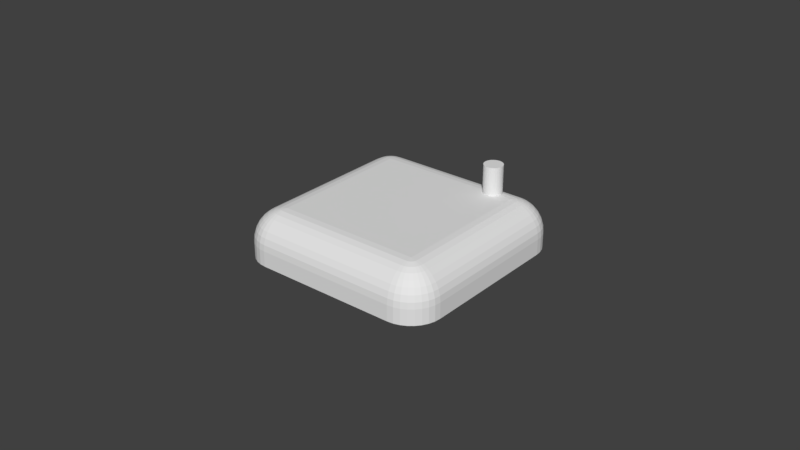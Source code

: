 # Source: pixel-power-bottom-2.blend  (saved by Blender 2.78.0; exported with 4.5.12 LTS)
import bpy
from mathutils import Matrix  # noqa: F401  (used for matrix-valued properties, if any)

bpy.ops.wm.read_factory_settings(use_empty=True)
scene = bpy.context.scene
scene.name = 'Scene'

# ---- collections
col_collection_1 = bpy.data.collections.new('Collection 1'); scene.collection.children.link(col_collection_1)

# ---- world
world_world = bpy.data.worlds.new('World'); scene.world = world_world
world_world.color = (0.05088, 0.05088, 0.05088)
world_world.use_sun_shadow = False
world_world.sun_shadow_jitter_overblur = 0.0
world_world.cycles.sampling_method = 'MANUAL'

# ---- meshes
me_cylinder_002 = bpy.data.meshes.new('Cylinder.002')
me_cylinder_002.from_pydata([(0.0, 0.003, 0.004), (0.0, 0.003, 0.024), (0.0005853, 0.002942, 0.024), (0.0005853, 0.002942, 0.004), (5.821e-11, 0.0015, 0.002612), (0.0002926, 0.001471, 0.002612), (-0.0005853, 0.002942, 0.004), (-0.0005853, 0.002942, 0.024), (-0.001148, 0.002772, 0.024), (-0.001667, 0.002494, 0.024), (-0.002121, 0.002121, 0.024), (-0.002494, 0.001667, 0.024), (-0.002772, 0.001148, 0.024), (-0.002942, 0.0005853, 0.024), (-0.003, 2.897e-09, 0.024), (-0.002942, -0.0005853, 0.024), (-0.002772, -0.001148, 0.024), (-0.002494, -0.001667, 0.024), (-0.002121, -0.002121, 0.024), (-0.001667, -0.002494, 0.024), (-0.001148, -0.002772, 0.024), (-0.0005853, -0.002942, 0.024), (-9.775e-10, -0.003, 0.024), (0.0005853, -0.002942, 0.024), (0.001148, -0.002772, 0.024), (0.001667, -0.002494, 0.024), (0.002121, -0.002121, 0.024), (0.002494, -0.001667, 0.024), (0.002772, -0.001148, 0.024), (0.002942, -0.0005853, 0.024), (0.003, 2.265e-10, 0.024), (0.002942, 0.0005853, 0.024), (0.002772, 0.001148, 0.024), (0.002494, 0.001667, 0.024), (0.002121, 0.002121, 0.024), (0.001667, 0.002494, 0.024), (0.001148, 0.002772, 0.024), (0.001148, 0.002772, 0.004), (-0.0002926, 0.001471, 0.002612), (0.000574, 0.001386, 0.002612), (-0.001148, 0.002772, 0.004), (-0.001667, 0.002494, 0.004), (-0.002121, 0.002121, 0.004), (-0.002494, 0.001667, 0.004), (-0.002772, 0.001148, 0.004), (-0.002942, 0.0005853, 0.004), (-0.003, 2.897e-09, 0.004), (-0.002942, -0.0005853, 0.004), (-0.002772, -0.001148, 0.004), (-0.002494, -0.001667, 0.004), (-0.002121, -0.002121, 0.004), (-0.001667, -0.002494, 0.004), (-0.001148, -0.002772, 0.004), (-0.0005853, -0.002942, 0.004), (-9.775e-10, -0.003, 0.004), (0.0005853, -0.002942, 0.004), (0.001148, -0.002772, 0.004), (0.001667, -0.002494, 0.004), (0.002121, -0.002121, 0.004), (0.002494, -0.001667, 0.004), (0.002772, -0.001148, 0.004), (0.002942, -0.0005853, 0.004), (0.003, 2.265e-10, 0.004), (0.002942, 0.0005853, 0.004), (0.002772, 0.001148, 0.004), (0.002494, 0.001667, 0.004), (0.002121, 0.002121, 0.004), (0.001667, 0.002494, 0.004), (-0.000574, 0.001386, 0.002612), (0.0008334, 0.001247, 0.002612), (-0.0008334, 0.001247, 0.002612), (-0.001061, 0.001061, 0.002612), (-0.001247, 0.0008334, 0.002612), (-0.001386, 0.000574, 0.002612), (-0.001471, 0.0002926, 0.002612), (-0.0015, 1.448e-09, 0.002612), (-0.001471, -0.0002926, 0.002612), (-0.001386, -0.000574, 0.002612), (-0.001247, -0.0008334, 0.002612), (-0.001061, -0.001061, 0.002612), (-0.0008334, -0.001247, 0.002612), (-0.000574, -0.001386, 0.002612), (-0.0002926, -0.001471, 0.002612), (-4.306e-10, -0.0015, 0.002612), (0.0002926, -0.001471, 0.002612), (0.000574, -0.001386, 0.002612), (0.0008334, -0.001247, 0.002612), (0.001061, -0.001061, 0.002612), (0.001247, -0.0008334, 0.002612), (0.001386, -0.000574, 0.002612), (0.001471, -0.0002926, 0.002612), (0.0015, 1.132e-10, 0.002612), (0.001471, 0.0002926, 0.002612), (0.001386, 0.000574, 0.002612), (0.001247, 0.0008334, 0.002612), (0.001061, 0.001061, 0.002612), (0.0002926, 0.001471, -0.008), (0.0, 0.0015, -0.008), (0.000574, 0.001386, -0.008), (0.0008334, 0.001247, -0.008), (0.001061, 0.001061, -0.008), (0.001247, 0.0008334, -0.008), (0.001386, 0.000574, -0.008), (0.001471, 0.0002926, -0.008), (0.0015, 1.132e-10, -0.008), (0.001471, -0.0002926, -0.008), (0.001386, -0.000574, -0.008), (0.001247, -0.0008334, -0.008), (0.001061, -0.001061, -0.008), (0.0008334, -0.001247, -0.008), (0.000574, -0.001386, -0.008), (0.0002926, -0.001471, -0.008), (-4.888e-10, -0.0015, -0.008), (-0.0002926, -0.001471, -0.008), (-0.000574, -0.001386, -0.008), (-0.0008334, -0.001247, -0.008), (-0.001061, -0.001061, -0.008), (-0.001247, -0.0008334, -0.008), (-0.001386, -0.000574, -0.008), (-0.001471, -0.0002926, -0.008), (-0.0015, 1.448e-09, -0.008), (-0.001471, 0.0002926, -0.008), (-0.001386, 0.000574, -0.008), (-0.001247, 0.0008334, -0.008), (-0.001061, 0.001061, -0.008), (-0.0008334, 0.001247, -0.008), (-0.000574, 0.001386, -0.008), (-0.0002926, 0.001471, -0.008)], [], [(0, 1, 2, 3), (4, 0, 3, 5), (6, 7, 1, 0), (2, 1, 7, 8, 9, 10, 11, 12, 13, 14, 15, 16, 17, 18, 19, 20, 21, 22, 23, 24, 25, 26, 27, 28, 29, 30, 31, 32, 33, 34, 35, 36), (3, 2, 36, 37), (38, 6, 0, 4), (5, 3, 37, 39), (40, 8, 7, 6), (41, 9, 8, 40), (42, 10, 9, 41), (43, 11, 10, 42), (44, 12, 11, 43), (45, 13, 12, 44), (46, 14, 13, 45), (47, 15, 14, 46), (48, 16, 15, 47), (49, 17, 16, 48), (50, 18, 17, 49), (51, 19, 18, 50), (52, 20, 19, 51), (53, 21, 20, 52), (54, 22, 21, 53), (55, 23, 22, 54), (56, 24, 23, 55), (57, 25, 24, 56), (58, 26, 25, 57), (59, 27, 26, 58), (60, 28, 27, 59), (61, 29, 28, 60), (62, 30, 29, 61), (63, 31, 30, 62), (64, 32, 31, 63), (65, 33, 32, 64), (66, 34, 33, 65), (67, 35, 34, 66), (37, 36, 35, 67), (68, 40, 6, 38), (39, 37, 67, 69), (70, 41, 40, 68), (71, 42, 41, 70), (72, 43, 42, 71), (73, 44, 43, 72), (45, 44, 73, 74), (46, 45, 74, 75), (47, 46, 75, 76), (77, 48, 47, 76), (78, 49, 48, 77), (79, 50, 49, 78), (80, 51, 50, 79), (81, 52, 51, 80), (82, 53, 52, 81), (83, 54, 53, 82), (84, 55, 54, 83), (85, 56, 55, 84), (86, 57, 56, 85), (87, 58, 57, 86), (88, 59, 58, 87), (60, 59, 88, 89), (61, 60, 89, 90), (62, 61, 90, 91), (92, 63, 62, 91), (93, 64, 63, 92), (94, 65, 64, 93), (95, 66, 65, 94), (69, 67, 66, 95), (5, 96, 97, 4), (39, 98, 96, 5), (97, 96, 98, 99, 100, 101, 102, 103, 104, 105, 106, 107, 108, 109, 110, 111, 112, 113, 114, 115, 116, 117, 118, 119, 120, 121, 122, 123, 124, 125, 126, 127), (4, 97, 127, 38), (69, 99, 98, 39), (95, 100, 99, 69), (94, 101, 100, 95), (93, 102, 101, 94), (92, 103, 102, 93), (103, 92, 91, 104), (104, 91, 90, 105), (105, 90, 89, 106), (88, 107, 106, 89), (87, 108, 107, 88), (86, 109, 108, 87), (85, 110, 109, 86), (84, 111, 110, 85), (83, 112, 111, 84), (82, 113, 112, 83), (81, 114, 113, 82), (80, 115, 114, 81), (79, 116, 115, 80), (78, 117, 116, 79), (77, 118, 117, 78), (76, 119, 118, 77), (75, 120, 119, 76), (120, 75, 74, 121), (121, 74, 73, 122), (122, 73, 72, 123), (71, 124, 123, 72), (70, 125, 124, 71), (68, 126, 125, 70), (38, 127, 126, 68)])
me_cylinder_002.use_remesh_preserve_volume = False
me_cylinder_002.use_remesh_preserve_attributes = False
me_cylinder_002.use_mirror_vertex_groups = False
me_cylinder_002.update()
me_cube_002 = bpy.data.meshes.new('Cube.002')
me_cube_002.from_pydata([(-0.023, -0.033, 1.863e-09), (-0.033, -0.023, 1.863e-09), (-0.02495, -0.03281, 1.863e-09), (-0.02683, -0.03224, 1.863e-09), (-0.02856, -0.03131, 1.863e-09), (-0.03007, -0.03007, 1.863e-09), (-0.03131, -0.02856, 1.863e-09), (-0.03224, -0.02683, 1.863e-09), (-0.03281, -0.02495, 1.863e-09), (-0.033, 0.023, 1.863e-09), (-0.023, 0.033, 1.863e-09), (-0.03281, 0.02495, 1.863e-09), (-0.03224, 0.02683, 1.863e-09), (-0.03131, 0.02856, 1.863e-09), (-0.03007, 0.03007, 1.863e-09), (-0.02856, 0.03131, 1.863e-09), (-0.02683, 0.03224, 1.863e-09), (-0.02495, 0.03281, 1.863e-09), (0.033, -0.023, 1.863e-09), (0.023, -0.033, 1.863e-09), (0.03281, -0.02495, 1.863e-09), (0.03224, -0.02683, 1.863e-09), (0.03131, -0.02856, 1.863e-09), (0.03007, -0.03007, 1.863e-09), (0.02856, -0.03131, 1.863e-09), (0.02683, -0.03224, 1.863e-09), (0.02495, -0.03281, 1.863e-09), (0.023, 0.033, 1.863e-09), (0.033, 0.023, 1.863e-09), (0.02495, 0.03281, 1.863e-09), (0.02683, 0.03224, 1.863e-09), (0.02856, 0.03131, 1.863e-09), (0.03007, 0.03007, 1.863e-09), (0.03131, 0.02856, 1.863e-09), (0.03224, 0.02683, 1.863e-09), (0.03281, 0.02495, 1.863e-09), (-0.023, -0.02251, 0.015), (-0.033, -0.023, 0.005), (-0.02495, -0.0226, 0.01481), (-0.02683, -0.0227, 0.01424), (-0.02856, -0.02278, 0.01331), (-0.03007, -0.02286, 0.01207), (-0.03131, -0.02292, 0.01056), (-0.03224, -0.02296, 0.008827), (-0.03281, -0.02299, 0.006951), (-0.02251, -0.023, 0.015), (-0.023, -0.033, 0.005), (-0.0226, -0.02495, 0.01481), (-0.0227, -0.02683, 0.01424), (-0.02278, -0.02856, 0.01331), (-0.02286, -0.03007, 0.01207), (-0.02292, -0.03131, 0.01056), (-0.02296, -0.03224, 0.008827), (-0.02299, -0.03281, 0.006951), (-0.03281, -0.02495, 0.005), (-0.02488, -0.02337, 0.01481), (-0.02672, -0.02374, 0.01424), (-0.02843, -0.02408, 0.01331), (-0.02992, -0.02438, 0.01207), (-0.03115, -0.02462, 0.01056), (-0.03206, -0.0248, 0.008827), (-0.03262, -0.02491, 0.006951), (-0.03224, -0.02683, 0.005), (-0.02477, -0.02373, 0.01481), (-0.02651, -0.02445, 0.01424), (-0.02811, -0.02512, 0.01331), (-0.02952, -0.0257, 0.01207), (-0.03067, -0.02618, 0.01056), (-0.03153, -0.02653, 0.008827), (-0.03206, -0.02675, 0.006951), (-0.03131, -0.02856, 0.005), (-0.02459, -0.02406, 0.01481), (-0.02616, -0.02511, 0.01424), (-0.0276, -0.02607, 0.01331), (-0.02887, -0.02692, 0.01207), (-0.02991, -0.02761, 0.01056), (-0.03068, -0.02813, 0.008827), (-0.03115, -0.02845, 0.006951), (-0.03007, -0.03007, 0.005), (-0.02435, -0.02435, 0.01481), (-0.02568, -0.02568, 0.01424), (-0.02691, -0.02691, 0.01331), (-0.02799, -0.02799, 0.01207), (-0.02887, -0.02887, 0.01056), (-0.02953, -0.02953, 0.008827), (-0.02993, -0.02993, 0.006951), (-0.02856, -0.03131, 0.005), (-0.02406, -0.02459, 0.01481), (-0.02511, -0.02616, 0.01424), (-0.02607, -0.0276, 0.01331), (-0.02692, -0.02887, 0.01207), (-0.02761, -0.02991, 0.01056), (-0.02813, -0.03068, 0.008827), (-0.02845, -0.03115, 0.006951), (-0.02683, -0.03224, 0.005), (-0.02373, -0.02477, 0.01481), (-0.02445, -0.02651, 0.01424), (-0.02512, -0.02811, 0.01331), (-0.0257, -0.02952, 0.01207), (-0.02618, -0.03067, 0.01056), (-0.02653, -0.03153, 0.008827), (-0.02675, -0.03206, 0.006951), (-0.02299, -0.02295, 0.015), (-0.02495, -0.03281, 0.005), (-0.02337, -0.02488, 0.01481), (-0.02374, -0.02672, 0.01424), (-0.02408, -0.02843, 0.01331), (-0.02438, -0.02992, 0.01207), (-0.02462, -0.03115, 0.01056), (-0.0248, -0.03206, 0.008827), (-0.02491, -0.03262, 0.006951), (-0.02251, 0.023, 0.015), (-0.023, 0.033, 0.005), (-0.0226, 0.02495, 0.01481), (-0.0227, 0.02683, 0.01424), (-0.02278, 0.02856, 0.01331), (-0.02286, 0.03007, 0.01207), (-0.02292, 0.03131, 0.01056), (-0.02296, 0.03224, 0.008827), (-0.02299, 0.03281, 0.006951), (-0.023, 0.02251, 0.015), (-0.033, 0.023, 0.005), (-0.02495, 0.0226, 0.01481), (-0.02683, 0.0227, 0.01424), (-0.02856, 0.02278, 0.01331), (-0.03007, 0.02286, 0.01207), (-0.03131, 0.02292, 0.01056), (-0.03224, 0.02296, 0.008827), (-0.03281, 0.02299, 0.006951), (-0.02299, 0.02295, 0.015), (-0.02495, 0.03281, 0.005), (-0.02337, 0.02488, 0.01481), (-0.02374, 0.02672, 0.01424), (-0.02408, 0.02843, 0.01331), (-0.02438, 0.02992, 0.01207), (-0.02462, 0.03115, 0.01056), (-0.0248, 0.03206, 0.008827), (-0.02491, 0.03262, 0.006951), (-0.02683, 0.03224, 0.005), (-0.02373, 0.02477, 0.01481), (-0.02445, 0.02651, 0.01424), (-0.02512, 0.02811, 0.01331), (-0.0257, 0.02952, 0.01207), (-0.02618, 0.03067, 0.01056), (-0.02653, 0.03153, 0.008827), (-0.02675, 0.03206, 0.006951), (-0.02856, 0.03131, 0.005), (-0.02406, 0.02459, 0.01481), (-0.02511, 0.02616, 0.01424), (-0.02607, 0.0276, 0.01331), (-0.02692, 0.02887, 0.01207), (-0.02761, 0.02991, 0.01056), (-0.02813, 0.03068, 0.008827), (-0.02845, 0.03115, 0.006951), (-0.03007, 0.03007, 0.005), (-0.02435, 0.02435, 0.01481), (-0.02568, 0.02568, 0.01424), (-0.02691, 0.02691, 0.01331), (-0.02799, 0.02799, 0.01207), (-0.02887, 0.02887, 0.01056), (-0.02953, 0.02953, 0.008827), (-0.02993, 0.02993, 0.006951), (-0.03131, 0.02856, 0.005), (-0.02459, 0.02406, 0.01481), (-0.02616, 0.02511, 0.01424), (-0.0276, 0.02607, 0.01331), (-0.02887, 0.02692, 0.01207), (-0.02991, 0.02761, 0.01056), (-0.03068, 0.02813, 0.008827), (-0.03115, 0.02845, 0.006951), (-0.03224, 0.02683, 0.005), (-0.02477, 0.02373, 0.01481), (-0.02651, 0.02445, 0.01424), (-0.02811, 0.02512, 0.01331), (-0.02952, 0.0257, 0.01207), (-0.03067, 0.02618, 0.01056), (-0.03153, 0.02653, 0.008827), (-0.03206, 0.02675, 0.006951), (-0.03281, 0.02495, 0.005), (-0.02488, 0.02337, 0.01481), (-0.02672, 0.02374, 0.01424), (-0.02843, 0.02408, 0.01331), (-0.02992, 0.02438, 0.01207), (-0.03115, 0.02462, 0.01056), (-0.03206, 0.0248, 0.008827), (-0.03262, 0.02491, 0.006951), (0.02251, -0.023, 0.015), (0.023, -0.033, 0.005), (0.0226, -0.02495, 0.01481), (0.0227, -0.02683, 0.01424), (0.02278, -0.02856, 0.01331), (0.02286, -0.03007, 0.01207), (0.02292, -0.03131, 0.01056), (0.02296, -0.03224, 0.008827), (0.02299, -0.03281, 0.006951), (0.023, -0.02251, 0.015), (0.033, -0.023, 0.005), (0.02495, -0.0226, 0.01481), (0.02683, -0.0227, 0.01424), (0.02856, -0.02278, 0.01331), (0.03007, -0.02286, 0.01207), (0.03131, -0.02292, 0.01056), (0.03224, -0.02296, 0.008827), (0.03281, -0.02299, 0.006951), (0.02495, -0.03281, 0.005), (0.02337, -0.02488, 0.01481), (0.02374, -0.02672, 0.01424), (0.02408, -0.02843, 0.01331), (0.02438, -0.02992, 0.01207), (0.02462, -0.03115, 0.01056), (0.0248, -0.03206, 0.008827), (0.02491, -0.03262, 0.006951), (0.02683, -0.03224, 0.005), (0.02373, -0.02477, 0.01481), (0.02445, -0.02651, 0.01424), (0.02512, -0.02811, 0.01331), (0.0257, -0.02952, 0.01207), (0.02618, -0.03067, 0.01056), (0.02653, -0.03153, 0.008827), (0.02675, -0.03206, 0.006951), (0.02856, -0.03131, 0.005), (0.02406, -0.02459, 0.01481), (0.02511, -0.02616, 0.01424), (0.02607, -0.0276, 0.01331), (0.02692, -0.02887, 0.01207), (0.02761, -0.02991, 0.01056), (0.02813, -0.03068, 0.008827), (0.02845, -0.03115, 0.006951), (0.03007, -0.03007, 0.005), (0.02435, -0.02435, 0.01481), (0.02568, -0.02568, 0.01424), (0.02691, -0.02691, 0.01331), (0.02799, -0.02799, 0.01207), (0.02887, -0.02887, 0.01056), (0.02953, -0.02953, 0.008827), (0.02993, -0.02993, 0.006951), (0.03131, -0.02856, 0.005), (0.02459, -0.02406, 0.01481), (0.02616, -0.02511, 0.01424), (0.0276, -0.02607, 0.01331), (0.02887, -0.02692, 0.01207), (0.02991, -0.02761, 0.01056), (0.03068, -0.02813, 0.008827), (0.03115, -0.02845, 0.006951), (0.03224, -0.02683, 0.005), (0.02477, -0.02373, 0.01481), (0.02651, -0.02445, 0.01424), (0.02811, -0.02512, 0.01331), (0.02952, -0.0257, 0.01207), (0.03067, -0.02618, 0.01056), (0.03153, -0.02653, 0.008827), (0.03206, -0.02675, 0.006951), (0.02295, -0.02299, 0.015), (0.03281, -0.02495, 0.005), (0.02488, -0.02337, 0.01481), (0.02672, -0.02374, 0.01424), (0.02843, -0.02408, 0.01331), (0.02992, -0.02438, 0.01207), (0.03115, -0.02462, 0.01056), (0.03206, -0.0248, 0.008827), (0.03262, -0.02491, 0.006951), (0.023, 0.02251, 0.015), (0.033, 0.023, 0.005), (0.02495, 0.0226, 0.01481), (0.02683, 0.0227, 0.01424), (0.02856, 0.02278, 0.01331), (0.03007, 0.02286, 0.01207), (0.03131, 0.02292, 0.01056), (0.03224, 0.02296, 0.008827), (0.03281, 0.02299, 0.006951), (0.02251, 0.023, 0.015), (0.023, 0.033, 0.005), (0.0226, 0.02495, 0.01481), (0.0227, 0.02683, 0.01424), (0.02278, 0.02856, 0.01331), (0.02286, 0.03007, 0.01207), (0.02292, 0.03131, 0.01056), (0.02296, 0.03224, 0.008827), (0.02299, 0.03281, 0.006951), (0.03281, 0.02495, 0.005), (0.02488, 0.02337, 0.01481), (0.02672, 0.02374, 0.01424), (0.02843, 0.02408, 0.01331), (0.02992, 0.02438, 0.01207), (0.03115, 0.02462, 0.01056), (0.03206, 0.0248, 0.008827), (0.03262, 0.02491, 0.006951), (0.03224, 0.02683, 0.005), (0.02477, 0.02373, 0.01481), (0.02651, 0.02445, 0.01424), (0.02811, 0.02512, 0.01331), (0.02952, 0.0257, 0.01207), (0.03067, 0.02618, 0.01056), (0.03153, 0.02653, 0.008827), (0.03206, 0.02675, 0.006951), (0.03131, 0.02856, 0.005), (0.02459, 0.02406, 0.01481), (0.02616, 0.02511, 0.01424), (0.0276, 0.02607, 0.01331), (0.02887, 0.02692, 0.01207), (0.02991, 0.02761, 0.01056), (0.03068, 0.02813, 0.008827), (0.03115, 0.02845, 0.006951), (0.02297, 0.02297, 0.015), (0.03007, 0.03007, 0.005), (0.02435, 0.02435, 0.01481), (0.02568, 0.02568, 0.01424), (0.02691, 0.02691, 0.01331), (0.02799, 0.02799, 0.01207), (0.02887, 0.02887, 0.01056), (0.02953, 0.02953, 0.008827), (0.02993, 0.02993, 0.006951), (0.02856, 0.03131, 0.005), (0.02406, 0.02459, 0.01481), (0.02511, 0.02616, 0.01424), (0.02607, 0.0276, 0.01331), (0.02692, 0.02887, 0.01207), (0.02761, 0.02991, 0.01056), (0.02813, 0.03068, 0.008827), (0.02845, 0.03115, 0.006951), (0.02683, 0.03224, 0.005), (0.02373, 0.02477, 0.01481), (0.02445, 0.02651, 0.01424), (0.02512, 0.02811, 0.01331), (0.0257, 0.02952, 0.01207), (0.02618, 0.03067, 0.01056), (0.02653, 0.03153, 0.008827), (0.02675, 0.03206, 0.006951), (0.02495, 0.03281, 0.005), (0.02337, 0.02488, 0.01481), (0.02374, 0.02672, 0.01424), (0.02408, 0.02843, 0.01331), (0.02438, 0.02992, 0.01207), (0.02462, 0.03115, 0.01056), (0.0248, 0.03206, 0.008827), (0.02491, 0.03262, 0.006951)], [], [(0, 46, 103, 2), (204, 26, 25, 212), (8, 54, 37, 1), (19, 187, 46, 0), (178, 11, 9, 121), (7, 62, 54, 8), (112, 10, 17, 130), (2, 103, 94, 3), (3, 94, 86, 4), (4, 86, 78, 5), (5, 78, 70, 6), (6, 70, 62, 7), (1, 37, 121, 9), (10, 112, 271, 27), (138, 16, 15, 146), (146, 15, 14, 154), (154, 14, 13, 162), (162, 13, 12, 170), (170, 12, 11, 178), (187, 19, 26, 204), (130, 17, 16, 138), (328, 29, 27, 271), (287, 34, 33, 295), (295, 33, 32, 304), (304, 32, 31, 312), (312, 31, 30, 320), (320, 30, 29, 328), (279, 35, 34, 287), (253, 20, 18, 196), (212, 25, 24, 220), (220, 24, 23, 228), (228, 23, 22, 236), (236, 22, 21, 244), (244, 21, 20, 253), (262, 28, 35, 279), (28, 262, 196, 18), (45, 102, 104, 47), (47, 104, 105, 48), (48, 105, 106, 49), (49, 106, 107, 50), (50, 107, 108, 51), (51, 108, 109, 52), (52, 109, 110, 53), (53, 110, 103, 46), (102, 95, 104), (104, 95, 96, 105), (105, 96, 97, 106), (106, 97, 98, 107), (107, 98, 99, 108), (108, 99, 100, 109), (109, 100, 101, 110), (110, 101, 94, 103), (102, 87, 95), (95, 87, 88, 96), (96, 88, 89, 97), (97, 89, 90, 98), (98, 90, 91, 99), (99, 91, 92, 100), (100, 92, 93, 101), (101, 93, 86, 94), (102, 79, 87), (87, 79, 80, 88), (88, 80, 81, 89), (89, 81, 82, 90), (90, 82, 83, 91), (91, 83, 84, 92), (92, 84, 85, 93), (93, 85, 78, 86), (102, 71, 79), (79, 71, 72, 80), (80, 72, 73, 81), (81, 73, 74, 82), (82, 74, 75, 83), (83, 75, 76, 84), (84, 76, 77, 85), (85, 77, 70, 78), (102, 63, 71), (71, 63, 64, 72), (72, 64, 65, 73), (73, 65, 66, 74), (74, 66, 67, 75), (75, 67, 68, 76), (76, 68, 69, 77), (77, 69, 62, 70), (102, 55, 63), (63, 55, 56, 64), (64, 56, 57, 65), (65, 57, 58, 66), (66, 58, 59, 67), (67, 59, 60, 68), (68, 60, 61, 69), (69, 61, 54, 62), (102, 36, 38, 55), (55, 38, 39, 56), (56, 39, 40, 57), (57, 40, 41, 58), (58, 41, 42, 59), (59, 42, 43, 60), (60, 43, 44, 61), (61, 44, 37, 54), (129, 111, 113, 131), (131, 113, 114, 132), (132, 114, 115, 133), (133, 115, 116, 134), (134, 116, 117, 135), (135, 117, 118, 136), (136, 118, 119, 137), (137, 119, 112, 130), (129, 131, 139), (139, 131, 132, 140), (140, 132, 133, 141), (141, 133, 134, 142), (142, 134, 135, 143), (143, 135, 136, 144), (144, 136, 137, 145), (145, 137, 130, 138), (129, 139, 147), (147, 139, 140, 148), (148, 140, 141, 149), (149, 141, 142, 150), (150, 142, 143, 151), (151, 143, 144, 152), (152, 144, 145, 153), (153, 145, 138, 146), (129, 147, 155), (155, 147, 148, 156), (156, 148, 149, 157), (157, 149, 150, 158), (158, 150, 151, 159), (159, 151, 152, 160), (160, 152, 153, 161), (161, 153, 146, 154), (129, 155, 163), (163, 155, 156, 164), (164, 156, 157, 165), (165, 157, 158, 166), (166, 158, 159, 167), (167, 159, 160, 168), (168, 160, 161, 169), (169, 161, 154, 162), (129, 163, 171), (171, 163, 164, 172), (172, 164, 165, 173), (173, 165, 166, 174), (174, 166, 167, 175), (175, 167, 168, 176), (176, 168, 169, 177), (177, 169, 162, 170), (129, 171, 179), (179, 171, 172, 180), (180, 172, 173, 181), (181, 173, 174, 182), (182, 174, 175, 183), (183, 175, 176, 184), (184, 176, 177, 185), (185, 177, 170, 178), (120, 129, 179, 122), (122, 179, 180, 123), (123, 180, 181, 124), (124, 181, 182, 125), (125, 182, 183, 126), (126, 183, 184, 127), (127, 184, 185, 128), (128, 185, 178, 121), (303, 261, 263, 280), (280, 263, 264, 281), (281, 264, 265, 282), (282, 265, 266, 283), (283, 266, 267, 284), (284, 267, 268, 285), (285, 268, 269, 286), (286, 269, 262, 279), (303, 280, 288), (288, 280, 281, 289), (289, 281, 282, 290), (290, 282, 283, 291), (291, 283, 284, 292), (292, 284, 285, 293), (293, 285, 286, 294), (294, 286, 279, 287), (303, 288, 296), (296, 288, 289, 297), (297, 289, 290, 298), (298, 290, 291, 299), (299, 291, 292, 300), (300, 292, 293, 301), (301, 293, 294, 302), (302, 294, 287, 295), (303, 296, 305), (305, 296, 297, 306), (306, 297, 298, 307), (307, 298, 299, 308), (308, 299, 300, 309), (309, 300, 301, 310), (310, 301, 302, 311), (311, 302, 295, 304), (303, 305, 313), (313, 305, 306, 314), (314, 306, 307, 315), (315, 307, 308, 316), (316, 308, 309, 317), (317, 309, 310, 318), (318, 310, 311, 319), (319, 311, 304, 312), (303, 313, 321), (321, 313, 314, 322), (322, 314, 315, 323), (323, 315, 316, 324), (324, 316, 317, 325), (325, 317, 318, 326), (326, 318, 319, 327), (327, 319, 312, 320), (303, 321, 329), (329, 321, 322, 330), (330, 322, 323, 331), (331, 323, 324, 332), (332, 324, 325, 333), (333, 325, 326, 334), (334, 326, 327, 335), (335, 327, 320, 328), (270, 303, 329, 272), (272, 329, 330, 273), (273, 330, 331, 274), (274, 331, 332, 275), (275, 332, 333, 276), (276, 333, 334, 277), (277, 334, 335, 278), (278, 335, 328, 271), (252, 186, 188, 205), (205, 188, 189, 206), (206, 189, 190, 207), (207, 190, 191, 208), (208, 191, 192, 209), (209, 192, 193, 210), (210, 193, 194, 211), (211, 194, 187, 204), (252, 205, 213), (213, 205, 206, 214), (214, 206, 207, 215), (215, 207, 208, 216), (216, 208, 209, 217), (217, 209, 210, 218), (218, 210, 211, 219), (219, 211, 204, 212), (252, 213, 221), (221, 213, 214, 222), (222, 214, 215, 223), (223, 215, 216, 224), (224, 216, 217, 225), (225, 217, 218, 226), (226, 218, 219, 227), (227, 219, 212, 220), (252, 221, 229), (229, 221, 222, 230), (230, 222, 223, 231), (231, 223, 224, 232), (232, 224, 225, 233), (233, 225, 226, 234), (234, 226, 227, 235), (235, 227, 220, 228), (252, 229, 237), (237, 229, 230, 238), (238, 230, 231, 239), (239, 231, 232, 240), (240, 232, 233, 241), (241, 233, 234, 242), (242, 234, 235, 243), (243, 235, 228, 236), (252, 237, 245), (245, 237, 238, 246), (246, 238, 239, 247), (247, 239, 240, 248), (248, 240, 241, 249), (249, 241, 242, 250), (250, 242, 243, 251), (251, 243, 236, 244), (252, 245, 254), (254, 245, 246, 255), (255, 246, 247, 256), (256, 247, 248, 257), (257, 248, 249, 258), (258, 249, 250, 259), (259, 250, 251, 260), (260, 251, 244, 253), (195, 252, 254, 197), (197, 254, 255, 198), (198, 255, 256, 199), (199, 256, 257, 200), (200, 257, 258, 201), (201, 258, 259, 202), (202, 259, 260, 203), (203, 260, 253, 196), (36, 120, 122, 38), (38, 122, 123, 39), (39, 123, 124, 40), (40, 124, 125, 41), (41, 125, 126, 42), (42, 126, 127, 43), (43, 127, 128, 44), (44, 128, 121, 37), (186, 45, 47, 188), (188, 47, 48, 189), (189, 48, 49, 190), (190, 49, 50, 191), (191, 50, 51, 192), (192, 51, 52, 193), (193, 52, 53, 194), (194, 53, 46, 187), (196, 262, 269, 203), (203, 269, 268, 202), (202, 268, 267, 201), (201, 267, 266, 200), (200, 266, 265, 199), (199, 265, 264, 198), (198, 264, 263, 197), (197, 263, 261, 195), (271, 112, 119, 278), (278, 119, 118, 277), (277, 118, 117, 276), (276, 117, 116, 275), (275, 116, 115, 274), (274, 115, 114, 273), (273, 114, 113, 272), (272, 113, 111, 270), (28, 18, 20, 21, 22, 23, 24, 25, 26, 19, 0, 2, 3, 4, 5, 6, 7, 8, 1, 9, 11, 12, 13, 14, 15, 16, 17, 10, 27, 29, 30, 31, 32, 33, 34, 35), (120, 36, 102, 45, 186, 252, 195, 261, 303, 270, 111, 129)])
me_cube_002.use_remesh_preserve_volume = False
me_cube_002.use_remesh_preserve_attributes = False
me_cube_002.use_mirror_vertex_groups = False
me_cube_002.update()

# ---- objects
ob_screw1 = bpy.data.objects.new('Screw1', me_cylinder_002)
ob_base = bpy.data.objects.new('Base', me_cube_002)

# ---- transforms, parenting, visibility, modifiers, constraints
ob_screw1.location = (0.016, 0.0235, 0.0)
ob_screw1.lineart.crease_threshold = 0.0
ob_base.location = (0.0, 0.0, 0.0)
ob_base.lineart.crease_threshold = 0.0

# ---- collection membership
col_collection_1.objects.link(ob_screw1)
col_collection_1.objects.link(ob_base)

# ---- scene / render settings (as saved in the file)
scene.frame_start = 1; scene.frame_end = 250; scene.frame_set(1)
scene.render.engine = 'BLENDER_EEVEE_NEXT'
scene.render.resolution_percentage = 50
scene.render.dither_intensity = 0.0
scene.cycles.use_denoising = False
scene.cycles.samples = 128
scene.cycles.sampling_pattern = 'TABULATED_SOBOL'
scene.cycles.light_sampling_threshold = 0.0
scene.cycles.use_adaptive_sampling = False
scene.cycles.use_light_tree = False
scene.cycles.blur_glossy = 0.0
scene.cycles.sample_clamp_indirect = 0.0
scene.view_settings.view_transform = 'Standard'
bpy.context.view_layer.update()

# ---- added for rendering (the .blend has no active camera and no usable light): camera, sun
cam_auto = bpy.data.cameras.new('AutoCamera')
cam_auto.lens = 50.0
cam_auto.sensor_width = 36.0
cam_auto.clip_end = 1000.0
ob_auto_camera = bpy.data.objects.new('AutoCamera', cam_auto)
scene.collection.objects.link(ob_auto_camera)
ob_auto_camera.location = (0.185045, -0.222054, 0.156036)
ob_auto_camera.rotation_euler = (1.09748, -7.21219e-08, 0.694738)
scene.camera = ob_auto_camera
light_auto_sun = bpy.data.lights.new('AutoSun', 'SUN')
light_auto_sun.energy = 3.0
light_auto_sun.angle = 0.0523599
ob_auto_sun = bpy.data.objects.new('AutoSun', light_auto_sun)
scene.collection.objects.link(ob_auto_sun)
ob_auto_sun.rotation_euler = (0.872665, 0.174533, 0.523599)
bpy.context.view_layer.update()
